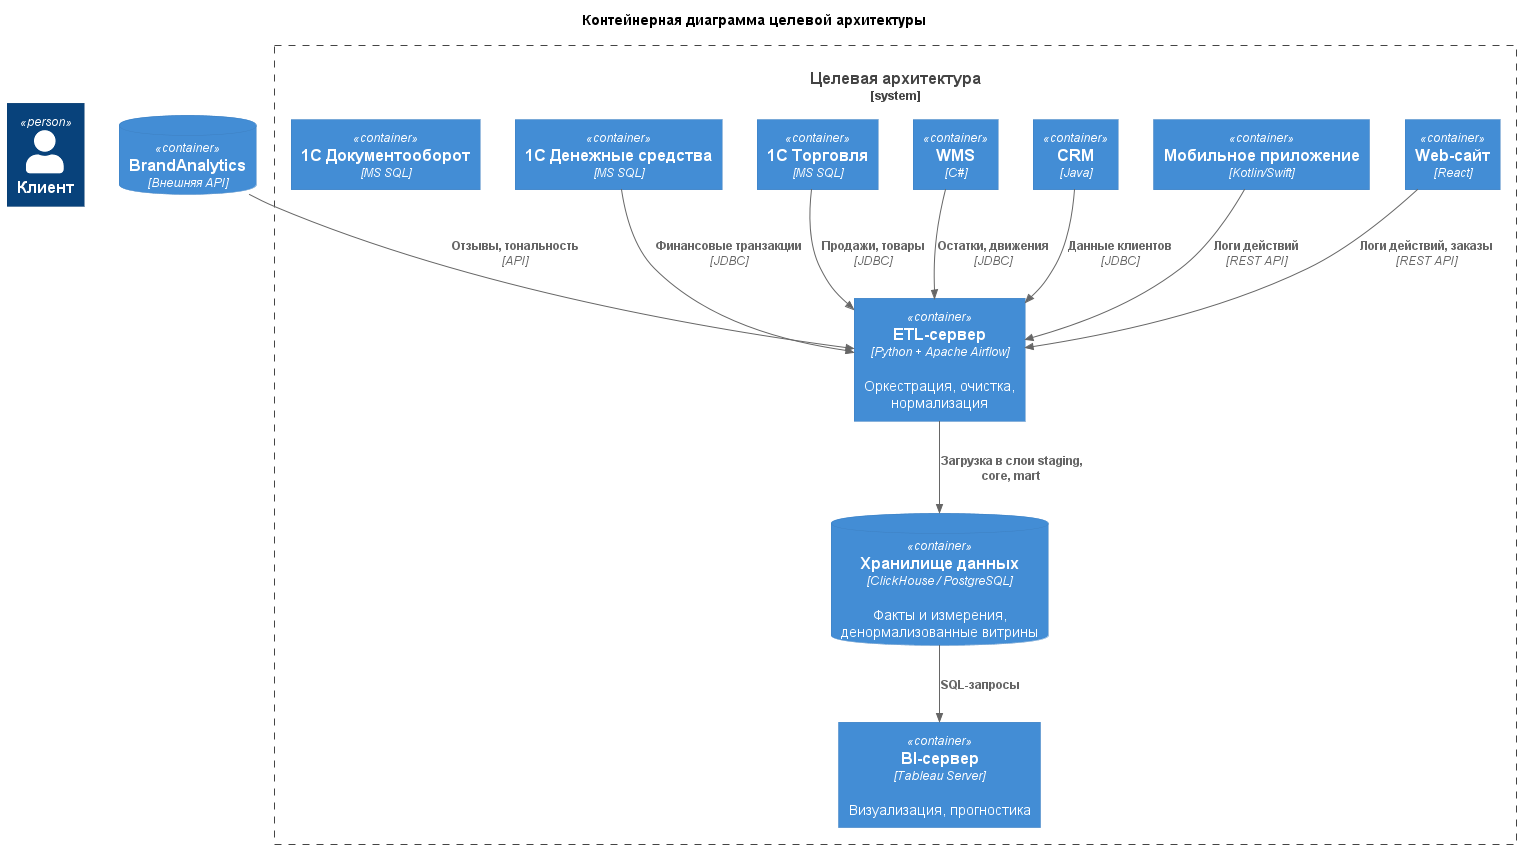

The diagram above was rendered by PlantUML. Its source (embedded in the PNG):
@startuml
!include https://raw.githubusercontent.com/plantuml-stdlib/C4-PlantUML/master/C4_Container.puml

title Контейнерная диаграмма целевой архитектуры

Person(customer, "Клиент")

System_Boundary(target, "Целевая архитектура") {
    Container(web, "Web-сайт", "React")
    Container(mobile, "Мобильное приложение", "Kotlin/Swift")
    Container(crm, "CRM", "Java")
    Container(wms, "WMS", "C#")
    Container(ones_trade, "1С Торговля", "MS SQL")
    Container(ones_sd, "1С Денежные средства", "MS SQL")
    Container(ones_doc, "1С Документооборот", "MS SQL")
    
    Container(etl_server, "ETL-сервер", "Python + Apache Airflow", "Оркестрация, очистка, нормализация")
    ContainerDb(dwh, "Хранилище данных", "ClickHouse / PostgreSQL", "Факты и измерения, денормализованные витрины")
    Container(bi_server, "BI-сервер", "Tableau Server", "Визуализация, прогностика")
}

ContainerDb(social_ext, "BrandAnalytics", "Внешняя API")

Rel(web, etl_server, "Логи действий, заказы", "REST API")
Rel(mobile, etl_server, "Логи действий", "REST API")
Rel(crm, etl_server, "Данные клиентов", "JDBC")
Rel(wms, etl_server, "Остатки, движения", "JDBC")
Rel(ones_trade, etl_server, "Продажи, товары", "JDBC")
Rel(ones_sd, etl_server, "Финансовые транзакции", "JDBC")
Rel(social_ext, etl_server, "Отзывы, тональность", "API")
Rel(etl_server, dwh, "Загрузка в слои staging, core, mart")
Rel(dwh, bi_server, "SQL-запросы")

@enduml